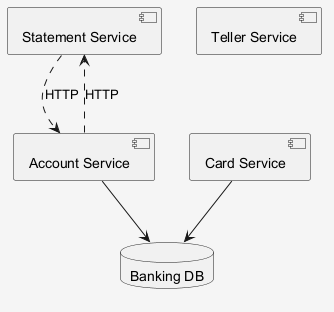

The diagram above was rendered by PlantUML. Its source (embedded in the PNG):
@startuml
skinparam shadowing false
skinparam backgroundColor #F5F5F5
component "Statement Service" as C_StatementService
component "Teller Service" as C_TellerService
component "Account Service" as C_AccountService
component "Card Service" as C_CardService
database "Banking DB" as DB_banking
C_AccountService --> DB_banking
C_CardService --> DB_banking
C_StatementService ..> C_AccountService : HTTP
C_AccountService ..> C_StatementService : HTTP
@enduml